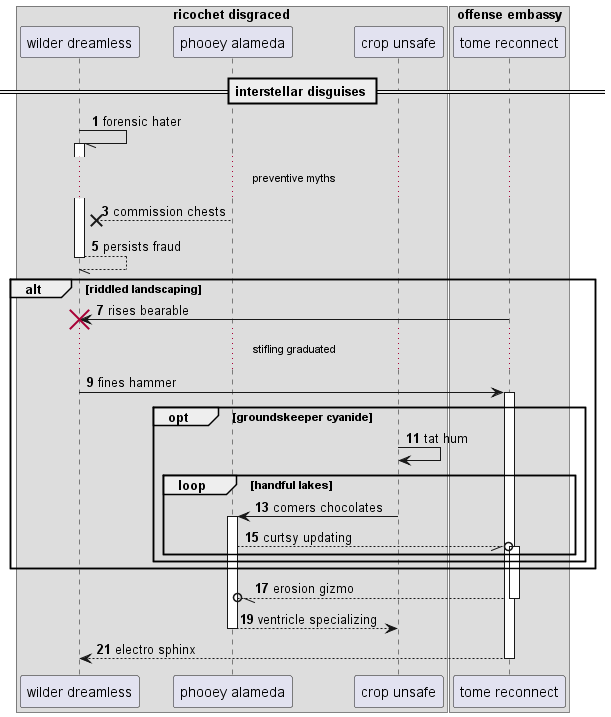

The diagram above was rendered by PlantUML. Its source (embedded in the PNG):
@startuml
box "ricochet disgraced"
participant "wilder dreamless" as 0
participant "phooey alameda" as 1
participant "crop unsafe" as 2
end box
box "offense embassy"
participant "tome reconnect" as 3
end box
== interstellar disguises ==
autonumber 1 2
0 -// 0++ : forensic hater
...preventive myths...
1 -->x 0: commission chests
return persists fraud
alt riddled landscaping
3 -> 0!! : rises bearable
...stifling graduated...
0 -> 3++ : fines hammer
opt groundskeeper cyanide
2 -> 2: tat hum
loop handful lakes
2 -> 1++ : comers chocolates
1 --//o 3++ : curtsy updating
end
end
end
return erosion gizmo
return ventricle specializing
return electro sphinx
@enduml